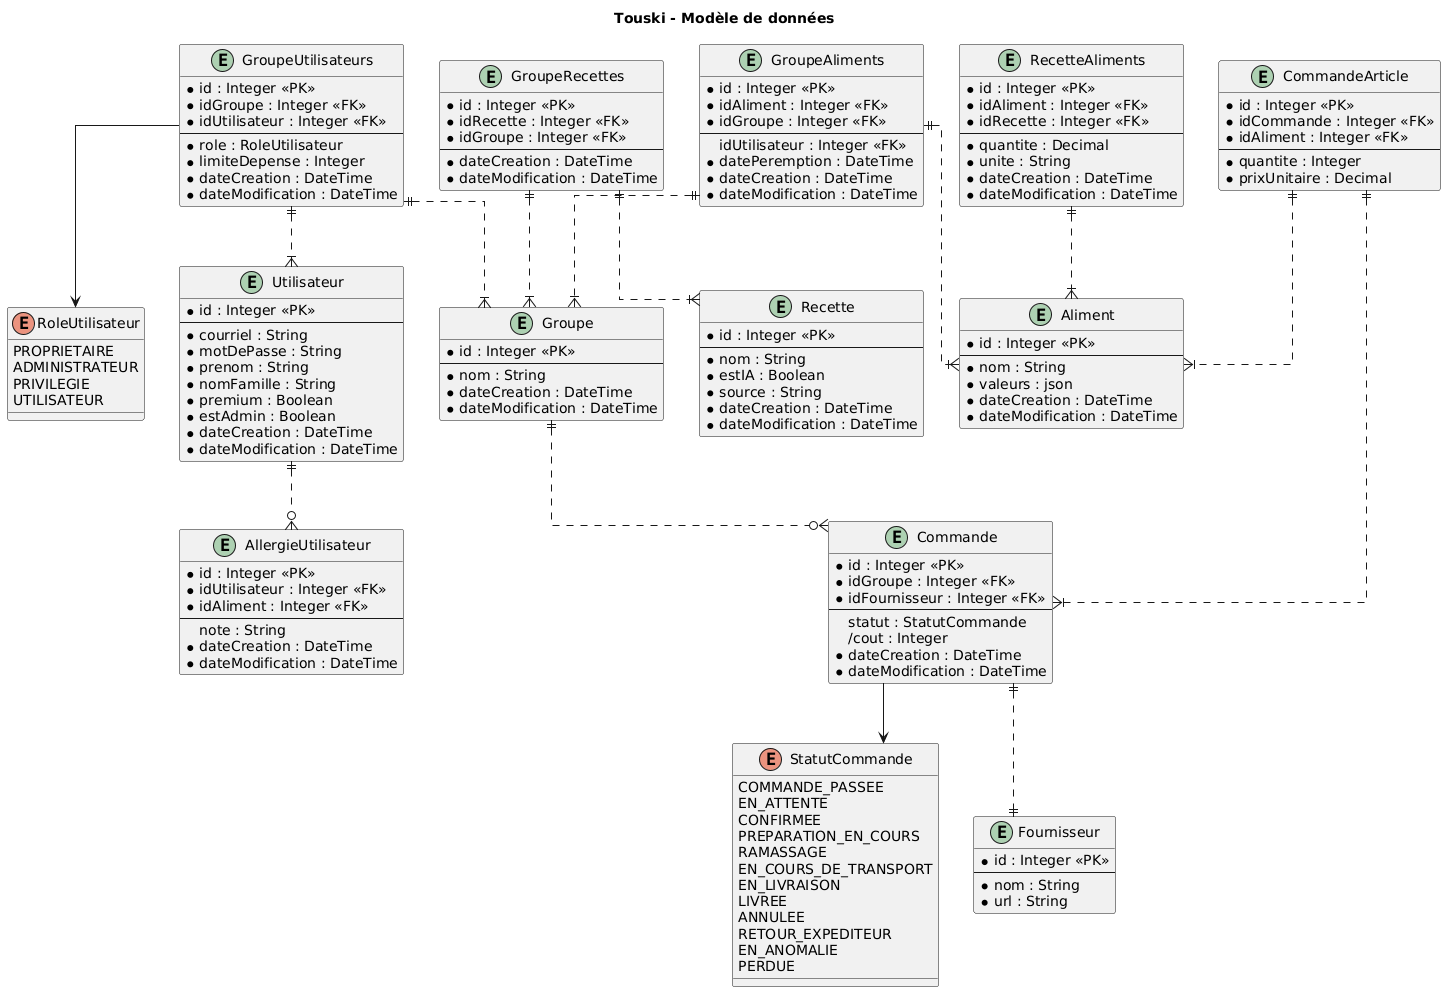

The diagram above was rendered by PlantUML. Its source (embedded in the PNG):
@startuml
title "Touski - Modèle de données"
skinparam linetype ortho

enum StatutCommande {
  COMMANDE_PASSEE
  EN_ATTENTE
  CONFIRMEE
  PREPARATION_EN_COURS
  RAMASSAGE
  EN_COURS_DE_TRANSPORT
  EN_LIVRAISON
  LIVREE
  ANNULEE
  RETOUR_EXPEDITEUR
  EN_ANOMALIE
  PERDUE
}

enum RoleUtilisateur {
  PROPRIETAIRE
  ADMINISTRATEUR
  PRIVILEGIE
  UTILISATEUR
}

entity Utilisateur {
    *id : Integer <<PK>>
    --
    *courriel : String
    *motDePasse : String
    *prenom : String
    *nomFamille : String
    *premium : Boolean
    *estAdmin : Boolean
    *dateCreation : DateTime
    *dateModification : DateTime
}

entity Aliment {
    *id : Integer <<PK>>
    --
    *nom : String
    *valeurs : json
    *dateCreation : DateTime
    *dateModification : DateTime
}

entity Recette {
    *id : Integer <<PK>>
    --
    *nom : String
    *estIA : Boolean
    *source : String
    *dateCreation : DateTime
    *dateModification : DateTime
}

entity AllergieUtilisateur {
    *id : Integer <<PK>>
    *idUtilisateur : Integer <<FK>>
    *idAliment : Integer <<FK>>
    --
    note : String
    *dateCreation : DateTime
    *dateModification : DateTime
}

entity RecetteAliments {
    *id : Integer <<PK>>
    *idAliment : Integer <<FK>>
    *idRecette : Integer <<FK>>
    --
    *quantite : Decimal
    *unite : String
    *dateCreation : DateTime
    *dateModification : DateTime
}

entity Fournisseur {
    *id : Integer <<PK>>
    --
    *nom : String
    *url : String
}

entity Commande {
    *id : Integer <<PK>>
    *idGroupe : Integer <<FK>>
    *idFournisseur : Integer <<FK>>
    --
    statut : StatutCommande
    /cout : Integer
    *dateCreation : DateTime
    *dateModification : DateTime
}

entity CommandeArticle {
    *id : Integer <<PK>>
    *idCommande : Integer <<FK>>
    *idAliment : Integer <<FK>>
    --
    *quantite : Integer
    *prixUnitaire : Decimal
}

entity Groupe {
    *id : Integer <<PK>>
    --
    *nom : String
    *dateCreation : DateTime
    *dateModification : DateTime
}

entity GroupeUtilisateurs {
    *id : Integer <<PK>>
    *idGroupe : Integer <<FK>>
    *idUtilisateur : Integer <<FK>>
    --
    *role : RoleUtilisateur
    *limiteDepense : Integer
    *dateCreation : DateTime
    *dateModification : DateTime
}

entity GroupeRecettes {
    *id : Integer <<PK>>
    *idRecette : Integer <<FK>>
    *idGroupe : Integer <<FK>>
    --
    *dateCreation : DateTime
    *dateModification : DateTime
}

entity GroupeAliments {
    *id : Integer <<PK>>
    *idAliment : Integer <<FK>>
    *idGroupe : Integer <<FK>>
    --
    idUtilisateur : Integer <<FK>>
    *datePeremption : DateTime
    *dateCreation : DateTime
    *dateModification : DateTime
}

' Relations
Utilisateur ||..o{ AllergieUtilisateur
RecetteAliments ||..|{ Aliment
GroupeUtilisateurs ||..|{ Utilisateur
GroupeUtilisateurs ||..|{ Groupe
GroupeAliments ||..|{ Aliment
GroupeAliments ||..|{ Groupe
GroupeRecettes ||..|{ Recette
GroupeRecettes ||..|{ Groupe
Groupe ||..o{ Commande
Commande ||..|| Fournisseur
CommandeArticle ||..|{ Aliment
CommandeArticle ||..|{ Commande
Commande --> StatutCommande
GroupeUtilisateurs --> RoleUtilisateur
@enduml